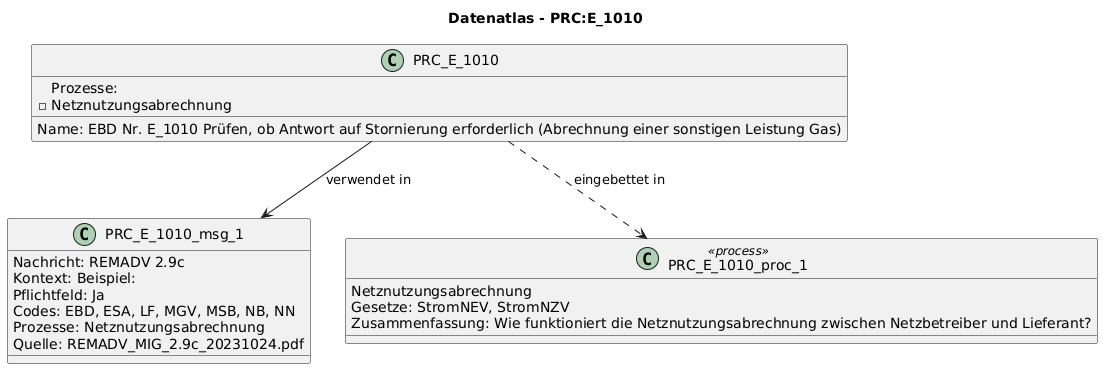

The diagram above was rendered by PlantUML. Its source (embedded in the PNG):
@startuml
title Datenatlas - PRC:E_1010
class PRC_E_1010 {
  Name: EBD Nr. E_1010 Prüfen, ob Antwort auf Stornierung erforderlich (Abrechnung einer sonstigen Leistung Gas)
  Prozesse:
    - Netznutzungsabrechnung
}
class PRC_E_1010_msg_1 {
  Nachricht: REMADV 2.9c
  Kontext: Beispiel:
  Pflichtfeld: Ja
  Codes: EBD, ESA, LF, MGV, MSB, NB, NN
  Prozesse: Netznutzungsabrechnung
  Quelle: REMADV_MIG_2.9c_20231024.pdf
}
PRC_E_1010 --> PRC_E_1010_msg_1 : verwendet in
class PRC_E_1010_proc_1 <<process>> {
  Netznutzungsabrechnung
  Gesetze: StromNEV, StromNZV
  Zusammenfassung: Wie funktioniert die Netznutzungsabrechnung zwischen Netzbetreiber und Lieferant?
}
PRC_E_1010 ..> PRC_E_1010_proc_1 : eingebettet in
@enduml